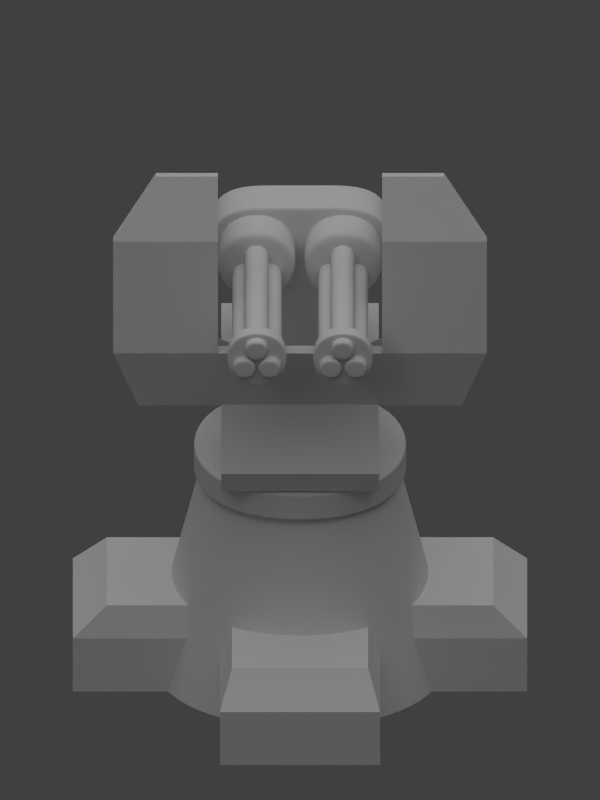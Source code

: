 # Source: envy_towers.blend  (saved by Blender 2.63.0; exported with 4.5.12 LTS)
import bpy
from mathutils import Matrix  # noqa: F401  (used for matrix-valued properties, if any)

bpy.ops.wm.read_factory_settings(use_empty=True)
scene = bpy.context.scene
scene.name = 'Scene'

# ---- collections
col_collection_1 = bpy.data.collections.new('Collection 1'); scene.collection.children.link(col_collection_1)
col_collection_2 = bpy.data.collections.new('Collection 2'); scene.collection.children.link(col_collection_2)

# ---- materials (node trees are filled in below, after node groups)
mat_material_001 = bpy.data.materials.new('Material.001')
mat_material_001.alpha_threshold = 0.0
mat_material_001.use_transparent_shadow = False
mat_material_001.roughness = 0.5
mat_material_001.line_color = (0.0, 0.0, 0.0, 1.0)
mat_material = bpy.data.materials.new('Material')
mat_material.alpha_threshold = 0.0
mat_material.use_transparent_shadow = False
mat_material.roughness = 0.5
mat_material.line_color = (0.0, 0.0, 0.0, 1.0)
mat_material_002 = bpy.data.materials.new('Material.002')
mat_material_002.alpha_threshold = 0.0
mat_material_002.use_transparent_shadow = False
mat_material_002.diffuse_color = (0.8, 0.7845, 0.0, 1.0)
mat_material_002.specular_color = (1.0, 0.9977, 0.04408)
mat_material_002.roughness = 0.5
mat_material_002.line_color = (0.0, 0.0, 0.0, 1.0)

# ---- material node trees

# ---- world
world_world = bpy.data.worlds.new('World'); scene.world = world_world
world_world.color = (0.05088, 0.05088, 0.05088)
world_world.use_sun_shadow = False
world_world.sun_shadow_jitter_overblur = 0.0
world_world.cycles.sampling_method = 'MANUAL'
world_world.cycles.sample_map_resolution = 256

# ---- cameras
cam_camera = bpy.data.cameras.new('Camera')
cam_camera.type = 'ORTHO'
cam_camera.clip_end = 100.0
cam_camera.lens = 35.0
cam_camera.sensor_width = 32.0
cam_camera.sensor_height = 18.0
cam_camera.ortho_scale = 2.75
cam_camera.dof.focus_distance = 0.0
cam_camera.dof.aperture_fstop = 128.0

# ---- lights
light_hemi = bpy.data.lights.new('Hemi', 'SUN')
light_hemi.transmission_factor = 0.0
light_hemi.angle = 1.571
light_hemi.energy = 1.0
light_hemi.shadow_buffer_clip_start = 0.5
light_hemi.shadow_soft_size = 1.0
light_hemi.shadow_cascade_max_distance = 1000.0
light_hemi.cycles.use_multiple_importance_sampling = False
light_lamp = bpy.data.lights.new('Lamp', 'POINT')
light_lamp.transmission_factor = 0.0
light_lamp.cutoff_distance = 30.0
light_lamp.energy = 100.0
light_lamp.shadow_buffer_clip_start = 1.001
light_lamp.shadow_soft_size = 1.0
light_lamp.shadow_maximum_resolution = 0.006
light_lamp.use_absolute_resolution = True
light_lamp.cycles.use_multiple_importance_sampling = False

# ---- meshes
me_cube_006 = bpy.data.meshes.new('Cube.006')
me_cube_006.from_pydata([(-1.0, -1.0, -1.0), (-1.0, 1.0, -1.0), (1.0, 1.0, -1.0), (1.0, -1.0, -1.0), (-1.0, -1.0, 1.0), (-1.0, 1.0, 1.0), (1.0, 1.0, 1.0), (1.0, -1.0, 1.0), (-1.0, 1.0, -1.0), (-1.0, -1.0, 1.0), (1.0, 1.0, -1.0), (1.0, -1.0, -1.0), (-1.0, -1.0, -1.0), (1.0, -1.0, 1.0), (1.0, 1.0, 1.0), (-1.0, 1.0, 1.0)], [], [(0, 1, 2, 3), (7, 6, 5, 4), (15, 14, 10, 8), (14, 13, 11, 10), (4, 5, 15, 9), (7, 4, 9, 13), (6, 7, 13, 14), (5, 6, 14, 15), (13, 9, 12, 11), (9, 15, 8, 12), (11, 12, 0, 3), (12, 8, 1, 0), (10, 11, 3, 2), (8, 10, 2, 1)])
me_cube_006.polygons.foreach_set('use_smooth', [True] * 14)
me_cube_006.materials.append(mat_material_001)
me_cube_006.use_remesh_preserve_volume = False
me_cube_006.use_remesh_preserve_attributes = False
me_cube_006.use_mirror_vertex_groups = False
me_cube_006.update()
me_cube_024 = bpy.data.meshes.new('Cube.024')
me_cube_024.from_pydata([(-1.0, -0.6685, -1.0), (-1.0, 0.6685, -1.0), (1.0, 0.6685, -1.0), (1.0, -0.6685, -1.0), (-1.0, -0.541, 1.0), (-1.0, 0.7962, 1.0), (1.0, 0.7962, 1.0), (1.0, -0.541, 1.0), (-1.0, 0.7796, -0.3677), (-1.0, -0.7555, -0.3677), (1.0, 0.7796, -0.3677), (1.0, -0.7555, -0.3677)], [], [(9, 8, 1, 0), (8, 10, 2, 1), (10, 11, 3, 2), (11, 9, 0, 3), (0, 1, 2, 3), (7, 6, 5, 4), (4, 5, 8, 9), (5, 6, 10, 8), (6, 7, 11, 10), (7, 4, 9, 11)])
me_cube_024.materials.append(mat_material_001)
me_cube_024.use_remesh_preserve_volume = False
me_cube_024.use_remesh_preserve_attributes = False
me_cube_024.use_mirror_vertex_groups = False
me_cube_024.update()
me_plane_002 = bpy.data.meshes.new('Plane.002')
me_plane_002.from_pydata([(0.8651, -1.0, -0.1097), (0.4396, 1.0, -0.2608), (0.7706, 1.0, -0.2608), (0.4396, -1.0, -0.1097), (0.0, -1.0, -0.1097), (0.4396, -0.4192, 0.0), (1.0, -0.4192, 0.0), (0.0, -0.4192, 0.0), (0.4396, 0.537, -0.09548), (1.0, 0.537, -0.09548), (0.3463, -1.081, -0.6598), (0.3463, -0.9727, -0.7224), (0.434, -1.01, -0.7509), (0.434, -1.118, -0.6883), (0.7093, -0.2493, -0.02412), (0.7093, -0.1407, -0.08671), (0.7969, -0.178, -0.1152), (0.7969, -0.2866, -0.05264)], [], [(6, 5, 3, 0), (5, 7, 4, 3), (9, 8, 5, 6), (2, 1, 8, 9), (14, 15, 11, 10), (15, 16, 12, 11), (16, 17, 13, 12), (17, 14, 10, 13), (10, 11, 12, 13), (17, 16, 15, 14)])
me_plane_002.materials.append(mat_material_001)
me_plane_002.use_remesh_preserve_volume = False
me_plane_002.use_remesh_preserve_attributes = False
me_plane_002.use_mirror_vertex_groups = False
me_plane_002.update()
me_cube_020 = bpy.data.meshes.new('Cube.020')
me_cube_020.from_pydata([(-1.0, -1.0, -1.0), (-1.0, 1.0, -1.0), (1.0, 1.0, -1.0), (1.0, -1.0, -1.0), (-1.0, -1.0, 1.0), (-1.0, 1.0, 1.0), (1.0, 1.0, 1.0), (1.0, -1.0, 1.0)], [], [(4, 5, 1, 0), (5, 6, 2, 1), (6, 7, 3, 2), (7, 4, 0, 3), (0, 1, 2, 3), (7, 6, 5, 4)])
me_cube_020.materials.append(mat_material_001)
me_cube_020.use_remesh_preserve_volume = False
me_cube_020.use_remesh_preserve_attributes = False
me_cube_020.use_mirror_vertex_groups = False
me_cube_020.update()
me_cube_019 = bpy.data.meshes.new('Cube.019')
me_cube_019.from_pydata([(-1.0, -1.0, -1.0), (-1.0, 1.0, -1.0), (1.0, 1.0, -1.0), (1.0, -1.0, -1.0), (-1.0, -1.0, 1.0), (-1.0, 1.0, 1.0), (1.0, 1.0, 1.0), (1.0, -1.0, 1.0), (-1.0, -1.0, 1.0), (-1.0, -1.0, -1.0), (1.0, -1.0, 1.0), (1.0, -1.0, -1.0), (1.0, 1.0, 1.0), (-1.0, 1.0, -1.0), (1.0, 1.0, -1.0), (-1.0, 1.0, 1.0), (0.2131, 1.0, 1.0), (-0.2131, 1.0, 1.0), (-0.2131, 1.0, -1.0), (0.2131, 1.0, -1.0), (-0.2131, -1.0, -1.0), (0.2131, -1.0, -1.0), (0.2131, -1.0, 1.0), (-0.2131, -1.0, 1.0), (0.2131, -1.0, 1.0), (-0.2131, -1.0, 1.0), (-0.2131, -1.0, -1.0), (0.2131, -1.0, -1.0), (0.2131, 1.0, -1.0), (-0.2131, 1.0, -1.0), (-0.2131, 1.0, 1.0), (0.2131, 1.0, 1.0)], [], [(15, 5, 1, 13), (10, 7, 3, 11), (4, 8, 9, 0), (12, 10, 11, 14), (6, 12, 14, 2), (8, 15, 13, 9), (10, 12, 16, 24), (5, 30, 29, 1), (25, 17, 15, 8), (19, 28, 2, 14), (23, 4, 0, 20), (31, 6, 2, 28), (7, 22, 21, 3), (17, 30, 5, 15), (21, 27, 11, 3), (7, 10, 24, 22), (23, 25, 8, 4), (12, 6, 31, 16), (9, 13, 18, 26), (13, 1, 29, 18), (0, 9, 26, 20), (27, 19, 14, 11), (30, 17, 16, 31), (29, 30, 31, 28), (28, 19, 18, 29), (22, 24, 25, 23), (21, 22, 23, 20), (20, 26, 27, 21), (19, 27, 26, 18), (17, 25, 24, 16)])
me_cube_019.polygons.foreach_set('use_smooth', [True] * 30)
me_cube_019.materials.append(mat_material_001)
me_cube_019.use_remesh_preserve_volume = False
me_cube_019.use_remesh_preserve_attributes = False
me_cube_019.use_mirror_vertex_groups = False
me_cube_019.update()
me_cube_015 = bpy.data.meshes.new('Cube.015')
me_cube_015.from_pydata([(-1.0, -1.0, -1.0), (-1.0, 1.0, -1.0), (1.0, 1.0, -1.0), (1.0, -1.0, -1.0), (-1.0, -1.0, 1.0), (-1.0, 1.0, 1.0), (1.0, 1.0, 1.0), (1.0, -1.0, 1.0), (-1.0, -0.84, 1.0), (-1.0, -0.84, -1.0), (1.0, -0.84, 1.0), (1.0, -0.84, -1.0), (1.0, 0.6369, 1.0), (-1.0, 0.6369, -1.0), (1.0, 0.6369, -1.0), (-1.0, 0.6369, 1.0)], [], [(15, 5, 1, 13), (5, 6, 2, 1), (10, 7, 3, 11), (7, 4, 0, 3), (13, 1, 2, 14), (12, 6, 5, 15), (4, 8, 9, 0), (12, 10, 11, 14), (0, 9, 11, 3), (7, 10, 8, 4), (9, 13, 14, 11), (6, 12, 14, 2), (10, 12, 15, 8), (8, 15, 13, 9)])
me_cube_015.polygons.foreach_set('use_smooth', [True] * 14)
me_cube_015.materials.append(mat_material_001)
me_cube_015.use_remesh_preserve_volume = False
me_cube_015.use_remesh_preserve_attributes = False
me_cube_015.use_mirror_vertex_groups = False
me_cube_015.update()
me_cube_018 = bpy.data.meshes.new('Cube.018')
me_cube_018.from_pydata([(-1.0, -1.0, -1.0), (-1.0, 1.0, -1.0), (1.0, 1.0, -1.0), (1.0, -1.0, -1.0), (-1.0, -1.0, 1.0), (-1.0, 1.0, 1.0), (1.0, 1.0, 1.0), (1.0, -1.0, 1.0), (-1.0, -1.0, 1.0), (-1.0, -1.0, -1.0), (1.0, -1.0, 1.0), (1.0, -1.0, -1.0), (1.0, 1.0, 1.0), (-1.0, 1.0, -1.0), (1.0, 1.0, -1.0), (-1.0, 1.0, 1.0)], [], [(15, 5, 1, 13), (5, 6, 2, 1), (10, 7, 3, 11), (7, 4, 0, 3), (13, 1, 2, 14), (12, 6, 5, 15), (4, 8, 9, 0), (12, 10, 11, 14), (0, 9, 11, 3), (7, 10, 8, 4), (9, 13, 14, 11), (6, 12, 14, 2), (10, 12, 15, 8), (8, 15, 13, 9)])
me_cube_018.polygons.foreach_set('use_smooth', [True] * 14)
me_cube_018.materials.append(mat_material_001)
me_cube_018.use_remesh_preserve_volume = False
me_cube_018.use_remesh_preserve_attributes = False
me_cube_018.use_mirror_vertex_groups = False
me_cube_018.update()
me_cube_017 = bpy.data.meshes.new('Cube.017')
me_cube_017.from_pydata([(-1.0, -1.0, -1.0), (-1.0, 1.0, -1.0), (1.0, 1.0, -1.0), (1.0, -1.0, -1.0), (-1.0, -1.0, 1.0), (-1.0, 1.0, 1.0), (1.0, 1.0, 1.0), (1.0, -1.0, 1.0), (-1.0, -1.0, 1.0), (-1.0, -1.0, -1.0), (1.0, -1.0, 1.0), (1.0, -1.0, -1.0), (1.0, 1.0, 1.0), (-1.0, 1.0, -1.0), (1.0, 1.0, -1.0), (-1.0, 1.0, 1.0)], [], [(15, 5, 1, 13), (5, 6, 2, 1), (10, 7, 3, 11), (7, 4, 0, 3), (13, 1, 2, 14), (12, 6, 5, 15), (4, 8, 9, 0), (12, 10, 11, 14), (0, 9, 11, 3), (7, 10, 8, 4), (9, 13, 14, 11), (6, 12, 14, 2), (10, 12, 15, 8), (8, 15, 13, 9)])
me_cube_017.polygons.foreach_set('use_smooth', [True] * 14)
me_cube_017.materials.append(mat_material_001)
me_cube_017.use_remesh_preserve_volume = False
me_cube_017.use_remesh_preserve_attributes = False
me_cube_017.use_mirror_vertex_groups = False
me_cube_017.update()
me_cube_016 = bpy.data.meshes.new('Cube.016')
me_cube_016.from_pydata([(-1.0, -1.0, -1.0), (-1.0, 1.0, -1.0), (1.0, 1.0, -1.0), (1.0, -1.0, -1.0), (-1.0, -1.0, 1.0), (-1.0, 1.0, 1.0), (1.0, 1.0, 1.0), (1.0, -1.0, 1.0), (-1.0, -1.0, 1.0), (-1.0, -1.0, -1.0), (1.0, -1.0, 1.0), (1.0, -1.0, -1.0), (1.0, 1.0, 1.0), (-1.0, 1.0, -1.0), (1.0, 1.0, -1.0), (-1.0, 1.0, 1.0)], [], [(15, 5, 1, 13), (5, 6, 2, 1), (10, 7, 3, 11), (7, 4, 0, 3), (13, 1, 2, 14), (12, 6, 5, 15), (4, 8, 9, 0), (12, 10, 11, 14), (0, 9, 11, 3), (7, 10, 8, 4), (9, 13, 14, 11), (6, 12, 14, 2), (10, 12, 15, 8), (8, 15, 13, 9)])
me_cube_016.polygons.foreach_set('use_smooth', [True] * 14)
me_cube_016.materials.append(mat_material_001)
me_cube_016.use_remesh_preserve_volume = False
me_cube_016.use_remesh_preserve_attributes = False
me_cube_016.use_mirror_vertex_groups = False
me_cube_016.update()
me_cube_014 = bpy.data.meshes.new('Cube.014')
me_cube_014.from_pydata([(-1.0, -1.0, -1.0), (-1.0, 1.0, -1.0), (1.0, 1.0, -1.0), (1.0, -1.0, -1.0), (-1.0, -1.0, 1.0), (-1.0, 1.0, 1.0), (1.0, 1.0, 1.0), (1.0, -1.0, 1.0), (-1.0, -1.0, 1.0), (-1.0, -1.0, -1.0), (1.0, -1.0, 1.0), (1.0, -1.0, -1.0), (1.0, 1.0, 1.0), (-1.0, 1.0, -1.0), (1.0, 1.0, -1.0), (-1.0, 1.0, 1.0)], [], [(15, 5, 1, 13), (5, 6, 2, 1), (10, 7, 3, 11), (7, 4, 0, 3), (13, 1, 2, 14), (12, 6, 5, 15), (4, 8, 9, 0), (12, 10, 11, 14), (0, 9, 11, 3), (7, 10, 8, 4), (9, 13, 14, 11), (6, 12, 14, 2), (10, 12, 15, 8), (8, 15, 13, 9)])
me_cube_014.polygons.foreach_set('use_smooth', [True] * 14)
me_cube_014.materials.append(mat_material_001)
me_cube_014.use_remesh_preserve_volume = False
me_cube_014.use_remesh_preserve_attributes = False
me_cube_014.use_mirror_vertex_groups = False
me_cube_014.update()
me_cube_012 = bpy.data.meshes.new('Cube.012')
me_cube_012.from_pydata([(-1.0, -1.0, -1.0), (-1.0, 1.0, -1.0), (1.0, 1.0, -1.0), (1.0, -1.0, -1.0), (-1.0, -1.0, 1.0), (-1.0, 1.0, 1.0), (1.0, 1.0, 1.0), (1.0, -1.0, 1.0), (-1.0, -0.84, 1.0), (-1.0, -0.84, -1.0), (1.0, -0.84, 1.0), (1.0, -0.84, -1.0), (1.0, 0.6369, 1.0), (-1.0, 0.6369, -1.0), (1.0, 0.6369, -1.0), (-1.0, 0.6369, 1.0)], [], [(15, 5, 1, 13), (5, 6, 2, 1), (10, 7, 3, 11), (7, 4, 0, 3), (13, 1, 2, 14), (12, 6, 5, 15), (4, 8, 9, 0), (12, 10, 11, 14), (0, 9, 11, 3), (7, 10, 8, 4), (9, 13, 14, 11), (6, 12, 14, 2), (10, 12, 15, 8), (8, 15, 13, 9)])
me_cube_012.polygons.foreach_set('use_smooth', [True] * 14)
me_cube_012.materials.append(mat_material_001)
me_cube_012.use_remesh_preserve_volume = False
me_cube_012.use_remesh_preserve_attributes = False
me_cube_012.use_mirror_vertex_groups = False
me_cube_012.update()
me_cube_013 = bpy.data.meshes.new('Cube.013')
me_cube_013.from_pydata([(-1.0, -1.0, -1.0), (-1.0, 1.0, -1.0), (1.0, 1.0, -1.0), (1.0, -1.0, -1.0), (-1.0, -1.0, 1.0), (-1.0, 1.0, 1.0), (1.0, 1.0, 1.0), (1.0, -1.0, 1.0), (-1.0, -1.0, 1.0), (-1.0, -1.0, -1.0), (1.0, -1.0, 1.0), (1.0, -1.0, -1.0), (1.0, 1.0, 1.0), (-1.0, 1.0, -1.0), (1.0, 1.0, -1.0), (-1.0, 1.0, 1.0)], [], [(15, 5, 1, 13), (5, 6, 2, 1), (10, 7, 3, 11), (7, 4, 0, 3), (13, 1, 2, 14), (12, 6, 5, 15), (4, 8, 9, 0), (12, 10, 11, 14), (0, 9, 11, 3), (7, 10, 8, 4), (9, 13, 14, 11), (6, 12, 14, 2), (10, 12, 15, 8), (8, 15, 13, 9)])
me_cube_013.polygons.foreach_set('use_smooth', [True] * 14)
me_cube_013.materials.append(mat_material_001)
me_cube_013.use_remesh_preserve_volume = False
me_cube_013.use_remesh_preserve_attributes = False
me_cube_013.use_mirror_vertex_groups = False
me_cube_013.update()
me_cube_011 = bpy.data.meshes.new('Cube.011')
me_cube_011.from_pydata([(-1.0, -1.0, -1.0), (-1.0, 1.0, -1.0), (1.0, 1.0, -1.0), (1.0, -1.0, -1.0), (-1.0, -1.0, 1.0), (-1.0, 1.0, 1.0), (1.0, 1.0, 1.0), (1.0, -1.0, 1.0), (-1.0, -1.0, 1.0), (-1.0, -1.0, -1.0), (1.0, -1.0, 1.0), (1.0, -1.0, -1.0), (1.0, 1.0, 1.0), (-1.0, 1.0, -1.0), (1.0, 1.0, -1.0), (-1.0, 1.0, 1.0)], [], [(15, 5, 1, 13), (5, 6, 2, 1), (10, 7, 3, 11), (7, 4, 0, 3), (13, 1, 2, 14), (12, 6, 5, 15), (4, 8, 9, 0), (12, 10, 11, 14), (0, 9, 11, 3), (7, 10, 8, 4), (9, 13, 14, 11), (6, 12, 14, 2), (10, 12, 15, 8), (8, 15, 13, 9)])
me_cube_011.polygons.foreach_set('use_smooth', [True] * 14)
me_cube_011.materials.append(mat_material_001)
me_cube_011.use_remesh_preserve_volume = False
me_cube_011.use_remesh_preserve_attributes = False
me_cube_011.use_mirror_vertex_groups = False
me_cube_011.update()
me_cube_010 = bpy.data.meshes.new('Cube.010')
me_cube_010.from_pydata([(-1.0, -1.0, -1.0), (-1.0, 1.0, -1.0), (1.0, 1.0, -1.0), (1.0, -1.0, -1.0), (-1.0, -1.0, 1.0), (-1.0, 1.0, 1.0), (1.0, 1.0, 1.0), (1.0, -1.0, 1.0), (-1.0, -1.0, 1.0), (-1.0, -1.0, -1.0), (1.0, -1.0, 1.0), (1.0, -1.0, -1.0), (1.0, 1.0, 1.0), (-1.0, 1.0, -1.0), (1.0, 1.0, -1.0), (-1.0, 1.0, 1.0)], [], [(15, 5, 1, 13), (5, 6, 2, 1), (10, 7, 3, 11), (7, 4, 0, 3), (13, 1, 2, 14), (12, 6, 5, 15), (4, 8, 9, 0), (12, 10, 11, 14), (0, 9, 11, 3), (7, 10, 8, 4), (9, 13, 14, 11), (6, 12, 14, 2), (10, 12, 15, 8), (8, 15, 13, 9)])
me_cube_010.polygons.foreach_set('use_smooth', [True] * 14)
me_cube_010.materials.append(mat_material_001)
me_cube_010.use_remesh_preserve_volume = False
me_cube_010.use_remesh_preserve_attributes = False
me_cube_010.use_mirror_vertex_groups = False
me_cube_010.update()
me_cube_009 = bpy.data.meshes.new('Cube.009')
me_cube_009.from_pydata([(-1.0, -1.0, -1.0), (-1.0, 1.0, -1.0), (1.0, 1.0, -1.0), (1.0, -1.0, -1.0), (-1.0, -1.0, 1.0), (-1.0, 1.0, 1.0), (1.0, 1.0, 1.0), (1.0, -1.0, 1.0), (-1.0, -1.0, 1.0), (-1.0, -1.0, -1.0), (1.0, -1.0, 1.0), (1.0, -1.0, -1.0), (1.0, 1.0, 1.0), (-1.0, 1.0, -1.0), (1.0, 1.0, -1.0), (-1.0, 1.0, 1.0)], [], [(15, 5, 1, 13), (5, 6, 2, 1), (10, 7, 3, 11), (7, 4, 0, 3), (13, 1, 2, 14), (12, 6, 5, 15), (4, 8, 9, 0), (12, 10, 11, 14), (0, 9, 11, 3), (7, 10, 8, 4), (9, 13, 14, 11), (6, 12, 14, 2), (10, 12, 15, 8), (8, 15, 13, 9)])
me_cube_009.polygons.foreach_set('use_smooth', [True] * 14)
me_cube_009.materials.append(mat_material_001)
me_cube_009.use_remesh_preserve_volume = False
me_cube_009.use_remesh_preserve_attributes = False
me_cube_009.use_mirror_vertex_groups = False
me_cube_009.update()
me_cube_004 = bpy.data.meshes.new('Cube.004')
me_cube_004.from_pydata([(-1.0, -1.0, -1.0), (-1.0, 1.0, -1.0), (1.0, 1.0, -1.0), (1.0, -1.0, -1.0), (-0.6399, -0.6399, -0.2469), (-0.6399, 0.6399, -0.2469), (0.6399, 0.6399, -0.2469), (0.6399, -0.6399, -0.2469), (-0.6442, 0.6442, -0.2491), (-0.6442, -0.6442, -0.2491), (0.6442, 0.6442, -0.2491), (0.6442, -0.6442, -0.2491), (-1.0, -1.0, -1.0), (1.0, -1.0, -1.0), (1.0, 1.0, -1.0), (-1.0, 1.0, -1.0), (-1.0, -1.0, -1.0), (1.0, 1.0, -1.0), (-1.0, 1.0, -1.0), (1.0, -1.0, -1.0)], [], [(12, 15, 1, 0), (15, 14, 2, 1), (14, 13, 3, 2), (13, 12, 0, 3), (0, 1, 2, 3), (7, 6, 5, 4), (4, 5, 8, 9), (5, 6, 10, 8), (6, 7, 11, 10), (7, 4, 9, 11), (19, 16, 12, 13), (18, 17, 14, 15), (17, 19, 13, 14), (16, 18, 15, 12), (11, 9, 16, 19), (8, 10, 17, 18), (10, 11, 19, 17), (9, 8, 18, 16)])
me_cube_004.polygons.foreach_set('use_smooth', [True] * 18)
me_cube_004.materials.append(mat_material_001)
me_cube_004.use_remesh_preserve_volume = False
me_cube_004.use_remesh_preserve_attributes = False
me_cube_004.use_mirror_vertex_groups = False
me_cube_004.update()
me_cube_003 = bpy.data.meshes.new('Cube.003')
me_cube_003.from_pydata([(-0.8501, 0.8501, 0.1941), (-1.0, 1.0, -0.2408), (-1.0, 0.3525, -0.2408), (-0.8501, 0.2996, 0.1941), (0.8501, 0.8501, 0.1941), (1.0, 1.0, -0.2408), (1.0, 0.3525, -0.2408), (0.8501, 0.2996, 0.1941), (-0.8501, -0.2996, 0.1941), (-1.0, -0.3525, -0.2408), (-1.0, -1.0, -0.2408), (-0.8501, -0.8501, 0.1941), (1.0, -0.3525, -0.2408), (1.0, -1.0, -0.2408), (0.8501, -0.8501, 0.1941), (0.8501, -0.2996, 0.1941), (2.412, 0.2996, 0.1941), (2.837, 0.3525, -0.2408), (2.412, -0.2996, 0.1941), (2.837, -0.3525, -0.2408), (-2.837, 0.3525, -0.2408), (-2.412, 0.2996, 0.1941), (-2.837, -0.3525, -0.2408), (-2.412, -0.2996, 0.1941), (1.0, 0.3525, 0.0467), (-2.837, 0.3525, 0.0467), (-1.0, 0.3525, 0.0467), (2.837, -0.3525, 0.0467), (1.0, -1.0, 0.0467), (1.0, -0.3525, 0.0467), (1.0, 1.0, 0.0467), (-1.0, -1.0, 0.0467), (2.837, 0.3525, 0.0467), (-2.837, -0.3525, 0.0467), (-1.0, -0.3525, 0.0467), (-1.0, 1.0, 0.0467)], [], [(31, 11, 8, 34), (35, 1, 2, 26), (35, 0, 4, 30), (28, 13, 12, 29), (24, 6, 5, 30), (28, 14, 11, 31), (9, 6, 12, 10), (10, 12, 13), (2, 5, 6, 9), (2, 1, 5), (7, 4, 3, 8), (15, 8, 11, 14), (4, 0, 3), (8, 15, 7), (25, 21, 3, 26), (24, 7, 16, 32), (27, 19, 17, 32), (33, 22, 9, 34), (29, 12, 19, 27), (33, 23, 21, 25), (2, 9, 22, 20), (17, 19, 12, 6), (23, 8, 3, 21), (15, 18, 16, 7), (10, 31, 34, 9), (0, 35, 26, 3), (1, 35, 30, 5), (14, 28, 29, 15), (7, 24, 30, 4), (13, 28, 31, 10), (20, 25, 26, 2), (6, 24, 32, 17), (18, 27, 32, 16), (23, 33, 34, 8), (15, 29, 27, 18), (22, 33, 25, 20)])
me_cube_003.materials.append(mat_material_001)
me_cube_003.use_remesh_preserve_volume = False
me_cube_003.use_remesh_preserve_attributes = False
me_cube_003.use_mirror_vertex_groups = False
me_cube_003.update()
me_cube = bpy.data.meshes.new('Cube')
me_cube.from_pydata([(1.0, 1.0, -1.0), (1.0, -1.0, -1.0), (-1.0, -1.0, -1.0), (-1.0, 1.0, -1.0), (1.0, 1.0, 1.0), (1.0, -1.0, 1.0), (-1.0, -1.0, 1.0), (-1.0, 1.0, 1.0)], [], [(0, 1, 2, 3), (4, 7, 6, 5), (0, 4, 5, 1), (1, 5, 6, 2), (2, 6, 7, 3), (4, 0, 3, 7)])
me_cube.materials.append(mat_material)
me_cube.use_remesh_preserve_volume = False
me_cube.use_remesh_preserve_attributes = False
me_cube.use_mirror_vertex_groups = False
me_cube.update()
me_cylinder_001 = bpy.data.meshes.new('Cylinder.001')
me_cylinder_001.from_pydata([(0.0, -9.244e-07, -2.445), (0.0, 1.118e-06, 2.748), (-6.703e-09, 0.6626, -1.0), (0.0, 1.0, 1.0), (0.5738, -0.3313, -1.0), (0.866, -0.5, 1.0), (-0.5738, -0.3313, -1.0), (-0.866, -0.5, 1.0)], [], [(0, 2, 4), (1, 5, 3), (2, 3, 5, 4), (0, 4, 6), (1, 7, 5), (4, 5, 7, 6), (0, 6, 2), (1, 3, 7), (6, 7, 3, 2)])
me_cylinder_001.polygons.foreach_set('use_smooth', [True] * 9)
me_cylinder_001.materials.append(mat_material_002)
me_cylinder_001.use_remesh_preserve_volume = False
me_cylinder_001.use_remesh_preserve_attributes = False
me_cylinder_001.use_mirror_vertex_groups = False
me_cylinder_001.update()
me_cylinder = bpy.data.meshes.new('Cylinder')
me_cylinder.from_pydata([(0.0, -9.244e-07, -2.445), (0.0, 1.118e-06, 2.748), (-6.703e-09, 0.6626, -1.0), (0.0, 1.0, 1.0), (0.5738, -0.3313, -1.0), (0.866, -0.5, 1.0), (-0.5738, -0.3313, -1.0), (-0.866, -0.5, 1.0)], [], [(0, 2, 4), (1, 5, 3), (2, 3, 5, 4), (0, 4, 6), (1, 7, 5), (4, 5, 7, 6), (0, 6, 2), (1, 3, 7), (6, 7, 3, 2)])
me_cylinder.polygons.foreach_set('use_smooth', [True] * 9)
me_cylinder.materials.append(mat_material_002)
me_cylinder.use_remesh_preserve_volume = False
me_cylinder.use_remesh_preserve_attributes = False
me_cylinder.use_mirror_vertex_groups = False
me_cylinder.update()

# ---- objects
ob_hemi = bpy.data.objects.new('Hemi', light_hemi)
ob_turntable = bpy.data.objects.new('Turntable', me_cube_006)
ob_turret_base = bpy.data.objects.new('Turret_base', me_cube_024)
ob_turret_shield = bpy.data.objects.new('Turret_shield', me_plane_002)
ob_turret_pylon = bpy.data.objects.new('Turret_pylon', me_cube_020)
ob_cube_012 = bpy.data.objects.new('Cube.012', me_cube_019)
ob_cube_008 = bpy.data.objects.new('Cube.008', me_cube_015)
ob_cube_011 = bpy.data.objects.new('Cube.011', me_cube_018)
ob_cube_010 = bpy.data.objects.new('Cube.010', me_cube_017)
ob_cube_009 = bpy.data.objects.new('Cube.009', me_cube_016)
ob_cube_007 = bpy.data.objects.new('Cube.007', me_cube_014)
ob_cube_005 = bpy.data.objects.new('Cube.005', me_cube_012)
ob_cube_006 = bpy.data.objects.new('Cube.006', me_cube_013)
ob_cube_004 = bpy.data.objects.new('Cube.004', me_cube_011)
ob_cube_003 = bpy.data.objects.new('Cube.003', me_cube_010)
ob_cube_002 = bpy.data.objects.new('Cube.002', me_cube_009)
ob_trunk = bpy.data.objects.new('Trunk', me_cube_004)
ob_feet = bpy.data.objects.new('Feet', me_cube_003)
ob_cube = bpy.data.objects.new('Cube', me_cube)
ob_lamp = bpy.data.objects.new('Lamp', light_lamp)
ob_camera = bpy.data.objects.new('Camera', cam_camera)
ob_flash = bpy.data.objects.new('Flash', me_cylinder_001)
ob_flash_001 = bpy.data.objects.new('Flash.001', me_cylinder)

# ---- transforms, parenting, visibility, modifiers, constraints
ob_hemi.location = (-0.1177, 0.05967, 3.968)
ob_hemi.lineart.crease_threshold = 0.0
ob_turntable.location = (0.0, 0.0, -0.2201)
ob_turntable.scale = (0.3981, 0.3981, 0.05506)
ob_turntable.lineart.crease_threshold = 0.0
_m = ob_turntable.modifiers.new('Subsurf', 'SUBSURF')
_m.uv_smooth = 'PRESERVE_CORNERS'
_m.levels = 3
_m.render_levels = 4
_m.show_only_control_edges = False
ob_turret_base.parent = ob_turntable
ob_turret_base.matrix_parent_inverse = Matrix(((2.512, 0.0, 0.0, 0.0), (0.0, 2.512, 0.0, 0.0), (0.0, 0.0, 18.16, 3.998), (0.0, 0.0, 0.0, 1.0)))
ob_turret_base.location = (0.0, 0.0, -0.01019)
ob_turret_base.scale = (0.2705, 0.5284, 0.15)
ob_turret_base.lineart.crease_threshold = 0.0
ob_turret_shield.parent = ob_turret_base
ob_turret_shield.matrix_parent_inverse = Matrix(((3.696, 0.0, 0.0, 0.0), (0.0, 1.892, 0.0, 0.0), (0.0, 0.0, 6.667, 0.06795), (0.0, 0.0, 0.0, 1.0)))
ob_turret_shield.location = (0.0, -0.3482, 0.5631)
ob_turret_shield.rotation_euler = (1.571, 0.0, 0.0)
ob_turret_shield.scale = (0.6424, 0.4264, 0.6424)
ob_turret_shield.lineart.crease_threshold = 0.0
_m = ob_turret_shield.modifiers.new('Mirror', 'MIRROR')
_m = ob_turret_shield.modifiers.new('Solidify', 'SOLIDIFY')
_m.thickness = 0.07
_m.nonmanifold_thickness_mode = 'FIXED'
_m.nonmanifold_merge_threshold = 0.0003
ob_turret_pylon.parent = ob_turret_base
ob_turret_pylon.matrix_parent_inverse = Matrix(((3.696, 0.0, 0.0, 0.0), (0.0, 1.892, 0.0, 0.0), (0.0, 0.0, 6.667, 0.06795), (0.0, 0.0, 0.0, 1.0)))
ob_turret_pylon.location = (6.656e-08, 0.1964, 0.2401)
ob_turret_pylon.scale = (0.1025, 0.06922, 0.1493)
ob_turret_pylon.lineart.crease_threshold = 0.0
ob_cube_012.parent = ob_turret_pylon
ob_cube_012.matrix_parent_inverse = Matrix(((9.758, 0.0, 0.0, -0.0), (0.0, 14.45, 0.0, -1.334), (0.0, 0.0, 6.698, -1.608), (0.0, 0.0, 0.0, 1.0)))
ob_cube_012.location = (0.0001132, 0.09157, 0.5382)
ob_cube_012.scale = (0.3214, 0.08495, 0.1568)
ob_cube_012.lineart.crease_threshold = 0.0
_m = ob_cube_012.modifiers.new('Subsurf', 'SUBSURF')
_m.uv_smooth = 'PRESERVE_CORNERS'
_m.levels = 3
_m.render_levels = 3
_m.show_only_control_edges = False
ob_cube_008.parent = ob_cube_012
ob_cube_008.matrix_parent_inverse = Matrix(((3.112, 0.0, 0.0, -0.0003522), (0.0, 11.77, -2.384e-07, -1.078), (0.0, 0.0, 6.377, -3.432), (0.0, 0.0, 0.0, 1.0)))
ob_cube_008.location = (0.1482, 0.05767, 0.5375)
ob_cube_008.scale = (0.1442, 0.1917, 0.1442)
ob_cube_008.lineart.crease_threshold = 0.0
_m = ob_cube_008.modifiers.new('Subsurf', 'SUBSURF')
_m.uv_smooth = 'PRESERVE_CORNERS'
_m.levels = 3
_m.render_levels = 3
_m.show_only_control_edges = False
ob_cube_011.parent = ob_cube_008
ob_cube_011.matrix_parent_inverse = Matrix(((6.933, 0.0, 1.192e-07, -1.027), (-9.499e-08, 5.216, 5.96e-08, -0.3008), (1.777e-06, 0.0, 6.933, -3.726), (0.0, 0.0, 0.0, 1.0)))
ob_cube_011.location = (0.1919, -0.4441, 0.5134)
ob_cube_011.scale = (0.04596, 0.3438, 0.04596)
ob_cube_011.lineart.crease_threshold = 0.0
_m = ob_cube_011.modifiers.new('Subsurf', 'SUBSURF')
_m.uv_smooth = 'PRESERVE_CORNERS'
_m.quality = 2
_m.levels = 2
_m.show_only_control_edges = False
ob_cube_010.parent = ob_cube_008
ob_cube_010.matrix_parent_inverse = Matrix(((6.933, 0.0, 1.192e-07, -1.027), (-9.499e-08, 5.216, 5.96e-08, -0.3008), (1.777e-06, 0.0, 6.933, -3.726), (0.0, 0.0, 0.0, 1.0)))
ob_cube_010.location = (0.105, -0.4441, 0.5134)
ob_cube_010.scale = (0.04596, 0.3438, 0.04596)
ob_cube_010.lineart.crease_threshold = 0.0
_m = ob_cube_010.modifiers.new('Subsurf', 'SUBSURF')
_m.uv_smooth = 'PRESERVE_CORNERS'
_m.quality = 2
_m.levels = 2
_m.show_only_control_edges = False
ob_cube_009.parent = ob_cube_008
ob_cube_009.matrix_parent_inverse = Matrix(((6.933, 0.0, 1.192e-07, -1.027), (-9.499e-08, 5.216, 5.96e-08, -0.3008), (1.777e-06, 0.0, 6.933, -3.726), (0.0, 0.0, 0.0, 1.0)))
ob_cube_009.location = (0.1468, -0.4441, 0.5852)
ob_cube_009.scale = (0.04596, 0.3438, 0.04596)
ob_cube_009.lineart.crease_threshold = 0.0
_m = ob_cube_009.modifiers.new('Subsurf', 'SUBSURF')
_m.uv_smooth = 'PRESERVE_CORNERS'
_m.quality = 2
_m.levels = 2
_m.show_only_control_edges = False
ob_cube_007.parent = ob_cube_008
ob_cube_007.matrix_parent_inverse = Matrix(((6.933, 0.0, 1.192e-07, -1.027), (-9.499e-08, 5.216, 5.96e-08, -0.3008), (1.777e-06, 0.0, 6.933, -3.726), (0.0, 0.0, 0.0, 1.0)))
ob_cube_007.location = (0.1482, -0.7351, 0.5375)
ob_cube_007.scale = (0.1111, 0.02702, 0.1111)
ob_cube_007.lineart.crease_threshold = 0.0
_m = ob_cube_007.modifiers.new('Subsurf', 'SUBSURF')
_m.uv_smooth = 'PRESERVE_CORNERS'
_m.levels = 3
_m.render_levels = 3
_m.show_only_control_edges = False
ob_cube_005.parent = ob_cube_012
ob_cube_005.matrix_parent_inverse = Matrix(((3.112, 0.0, 0.0, -0.0003522), (0.0, 11.77, -2.384e-07, -1.078), (0.0, 0.0, 6.377, -3.432), (0.0, 0.0, 0.0, 1.0)))
ob_cube_005.location = (-0.1482, 0.05767, 0.5375)
ob_cube_005.scale = (0.1442, 0.1917, 0.1442)
ob_cube_005.lineart.crease_threshold = 0.0
_m = ob_cube_005.modifiers.new('Subsurf', 'SUBSURF')
_m.uv_smooth = 'PRESERVE_CORNERS'
_m.levels = 3
_m.render_levels = 3
_m.show_only_control_edges = False
ob_cube_006.parent = ob_cube_005
ob_cube_006.matrix_parent_inverse = Matrix(((6.933, 0.0, 1.192e-07, 1.028), (2.384e-07, 5.216, -5.96e-08, -0.3008), (0.0, 0.0, 6.933, -3.726), (0.0, 0.0, 0.0, 1.0)))
ob_cube_006.location = (-0.1482, -0.7351, 0.5375)
ob_cube_006.scale = (0.1111, 0.02702, 0.1111)
ob_cube_006.lineart.crease_threshold = 0.0
_m = ob_cube_006.modifiers.new('Subsurf', 'SUBSURF')
_m.uv_smooth = 'PRESERVE_CORNERS'
_m.levels = 3
_m.render_levels = 3
_m.show_only_control_edges = False
ob_cube_004.parent = ob_cube_005
ob_cube_004.matrix_parent_inverse = Matrix(((6.933, 0.0, 1.192e-07, 1.028), (2.384e-07, 5.216, -5.96e-08, -0.3008), (0.0, 0.0, 6.933, -3.726), (0.0, 0.0, 0.0, 1.0)))
ob_cube_004.location = (-0.1496, -0.4441, 0.5852)
ob_cube_004.scale = (0.04596, 0.3438, 0.04596)
ob_cube_004.lineart.crease_threshold = 0.0
_m = ob_cube_004.modifiers.new('Subsurf', 'SUBSURF')
_m.uv_smooth = 'PRESERVE_CORNERS'
_m.quality = 2
_m.levels = 2
_m.show_only_control_edges = False
ob_cube_003.parent = ob_cube_005
ob_cube_003.matrix_parent_inverse = Matrix(((6.933, 0.0, 1.192e-07, 1.028), (2.384e-07, 5.216, -5.96e-08, -0.3008), (0.0, 0.0, 6.933, -3.726), (0.0, 0.0, 0.0, 1.0)))
ob_cube_003.location = (-0.1914, -0.4441, 0.5134)
ob_cube_003.scale = (0.04596, 0.3438, 0.04596)
ob_cube_003.lineart.crease_threshold = 0.0
_m = ob_cube_003.modifiers.new('Subsurf', 'SUBSURF')
_m.uv_smooth = 'PRESERVE_CORNERS'
_m.quality = 2
_m.levels = 2
_m.show_only_control_edges = False
ob_cube_002.parent = ob_cube_005
ob_cube_002.matrix_parent_inverse = Matrix(((6.933, 0.0, 1.192e-07, 1.028), (2.384e-07, 5.216, -5.96e-08, -0.3008), (0.0, 0.0, 6.933, -3.726), (0.0, 0.0, 0.0, 1.0)))
ob_cube_002.location = (-0.1045, -0.4441, 0.5134)
ob_cube_002.scale = (0.04596, 0.3438, 0.04596)
ob_cube_002.lineart.crease_threshold = 0.0
_m = ob_cube_002.modifiers.new('Subsurf', 'SUBSURF')
_m.uv_smooth = 'PRESERVE_CORNERS'
_m.quality = 2
_m.levels = 2
_m.show_only_control_edges = False
ob_trunk.location = (0.0, 0.0, 0.0)
ob_trunk.scale = (0.5665, 0.5665, 1.0)
ob_trunk.lineart.crease_threshold = 0.0
_m = ob_trunk.modifiers.new('Subsurf', 'SUBSURF')
_m.uv_smooth = 'PRESERVE_CORNERS'
_m.levels = 4
_m.render_levels = 4
_m.show_only_control_edges = False
ob_feet.location = (-5.831e-16, 9.115e-10, -0.8237)
ob_feet.rotation_euler = (0.0, 0.0, 1.571)
ob_feet.scale = (0.2753, 0.781, 0.7319)
ob_feet.lineart.crease_threshold = 0.0
ob_cube.location = (0.0, 0.0, 0.0)
ob_cube.lock_rotations_4d = False
ob_cube.empty_display_type = 'ARROWS'
ob_cube.hide_viewport = True
ob_cube.hide_render = True
ob_cube.lineart.crease_threshold = 0.0
ob_lamp.location = (-2.863, -8.556, 5.904)
ob_lamp.rotation_euler = (0.6503, 0.05522, 1.866)
ob_lamp.lock_rotations_4d = False
ob_lamp.empty_display_type = 'ARROWS'
ob_lamp.color = (0.0, 0.0, 0.0, 0.0)
ob_lamp.lineart.crease_threshold = 0.0
ob_camera.location = (0.0, -2.6, 1.5)
ob_camera.rotation_euler = (1.047, 0.0, 0.0)
ob_camera.lock_rotations_4d = False
ob_camera.empty_display_type = 'ARROWS'
ob_camera.color = (0.0, 0.0, 0.0, 0.0)
ob_camera.hide_viewport = True
ob_camera.display_type = 'WIRE'
ob_camera.lineart.crease_threshold = 0.0
ob_flash.parent = ob_cube_009
ob_flash.matrix_parent_inverse = Matrix(((10.88, 0.0, -18.84, 8.544), (-4.768e-07, 2.291, -3.576e-07, 1.261), (18.84, 0.0, 10.88, -9.676), (0.0, 0.0, 0.0, 1.0)))
ob_flash.location = (0.1891, -1.192, 0.5602)
ob_flash.rotation_euler = (-1.571, 0.0, 0.0)
ob_flash.scale = (0.07521, 0.07521, 0.08546)
ob_flash.hide_viewport = True
ob_flash.hide_render = True
ob_flash.lineart.crease_threshold = 0.0
ob_flash_001.parent = ob_cube_003
ob_flash_001.matrix_parent_inverse = Matrix(((10.88, 0.0, -18.84, 12.68), (0.0, 2.291, 2.384e-07, 1.261), (18.84, 0.0, 10.88, -2.53), (0.0, 0.0, 0.0, 1.0)))
ob_flash_001.location = (-0.1926, -1.192, 0.5602)
ob_flash_001.rotation_euler = (-1.571, 0.0, 0.0)
ob_flash_001.scale = (0.07521, 0.07521, 0.08546)
ob_flash_001.hide_viewport = True
ob_flash_001.hide_render = True
ob_flash_001.lineart.crease_threshold = 0.0

# ---- collection membership
col_collection_1.objects.link(ob_hemi)
col_collection_1.objects.link(ob_turntable)
col_collection_1.objects.link(ob_turret_base)
col_collection_1.objects.link(ob_turret_shield)
col_collection_1.objects.link(ob_turret_pylon)
col_collection_1.objects.link(ob_cube_012)
col_collection_1.objects.link(ob_cube_008)
col_collection_1.objects.link(ob_cube_011)
col_collection_1.objects.link(ob_cube_010)
col_collection_1.objects.link(ob_cube_009)
col_collection_1.objects.link(ob_cube_007)
col_collection_1.objects.link(ob_cube_005)
col_collection_1.objects.link(ob_cube_006)
col_collection_1.objects.link(ob_cube_004)
col_collection_1.objects.link(ob_cube_003)
col_collection_1.objects.link(ob_cube_002)
col_collection_1.objects.link(ob_trunk)
col_collection_1.objects.link(ob_feet)
col_collection_1.objects.link(ob_cube)
col_collection_1.objects.link(ob_lamp)
col_collection_1.objects.link(ob_camera)
col_collection_2.objects.link(ob_flash)
col_collection_2.objects.link(ob_flash_001)
def _layer_coll(name, lc=None):
    lc = lc or bpy.context.view_layer.layer_collection
    for c in lc.children:
        if c.name == name: return c
        r = _layer_coll(name, c)
        if r: return r
_layer_coll('Collection 2').indirect_only = True

# ---- scene / render settings (as saved in the file)
scene.camera = ob_camera
scene.frame_start = 0; scene.frame_end = 32; scene.frame_set(0)
scene.render.engine = 'BLENDER_EEVEE_NEXT'
scene.render.image_settings.compression = 90
scene.render.resolution_x = 96
scene.render.resolution_y = 128
scene.render.dither_intensity = 0.0
scene.render.bake_margin = 2
scene.render.bake_bias = 0.0
scene.cycles.use_denoising = False
scene.cycles.samples = 10
scene.cycles.sampling_pattern = 'TABULATED_SOBOL'
scene.cycles.light_sampling_threshold = 0.0
scene.cycles.use_adaptive_sampling = False
scene.cycles.use_light_tree = False
scene.cycles.blur_glossy = 0.0
scene.cycles.volume_bounces = 1
scene.cycles.pixel_filter_type = 'GAUSSIAN'
scene.cycles.sample_clamp_indirect = 0.0
scene.view_settings.view_transform = 'Standard'
bpy.context.view_layer.update()

